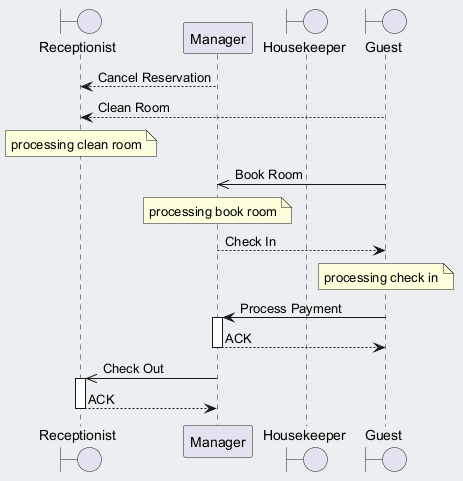

The diagram above was rendered by PlantUML. Its source (embedded in the PNG):
@startuml
skinparam backgroundColor #ECEFF1
skinparam classBackgroundColor #FFFFFF
skinparam classBorderColor #455A64
boundary "Receptionist" as R
participant "Manager" as M
boundary "Housekeeper" as H
boundary "Guest" as G
M --> R : Cancel Reservation
G --> R : Clean Room
note over R : processing clean room
G ->> M : Book Room
note over M : processing book room
M --> G : Check In
note over G : processing check in
G -> M : Process Payment
activate M
M --> G : ACK
deactivate M
M ->> R : Check Out
activate R
R --> M : ACK
deactivate R
@enduml